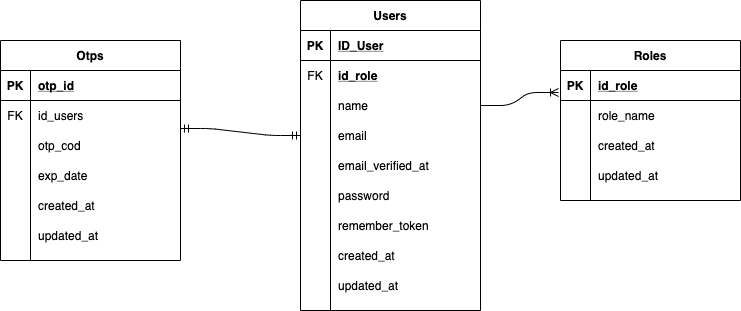

The diagram above was exported from draw.io. Its source (the exported page's mxGraphModel, read from the mxfile embedded in the PNG):
<mxGraphModel dx="704" dy="769" grid="1" gridSize="10" guides="1" tooltips="1" connect="1" arrows="1" fold="1" page="1" pageScale="1" pageWidth="850" pageHeight="1100" math="0" shadow="0">
  <root>
    <mxCell id="0" />
    <mxCell id="1" parent="0" />
    <mxCell id="2" value="" style="edgeStyle=entityRelationEdgeStyle;fontSize=12;html=1;endArrow=ERmandOne;startArrow=ERmandOne;exitX=1;exitY=-0.067;exitDx=0;exitDy=0;exitPerimeter=0;entryX=0;entryY=0.5;entryDx=0;entryDy=0;" edge="1" source="53" target="14" parent="1">
      <mxGeometry width="100" height="100" relative="1" as="geometry">
        <mxPoint x="560" y="620" as="sourcePoint" />
        <mxPoint x="660" y="520" as="targetPoint" />
      </mxGeometry>
    </mxCell>
    <mxCell id="3" value="" style="edgeStyle=entityRelationEdgeStyle;fontSize=12;html=1;endArrow=ERoneToMany;entryX=-0.011;entryY=0.733;entryDx=0;entryDy=0;exitX=1;exitY=0.5;exitDx=0;exitDy=0;entryPerimeter=0;" edge="1" source="11" target="33" parent="1">
      <mxGeometry width="100" height="100" relative="1" as="geometry">
        <mxPoint x="900" y="250" as="sourcePoint" />
        <mxPoint x="820" y="570" as="targetPoint" />
      </mxGeometry>
    </mxCell>
    <mxCell id="4" value="Users" style="shape=table;startSize=30;container=1;collapsible=1;childLayout=tableLayout;fixedRows=1;rowLines=0;fontStyle=1;align=center;resizeLast=1;" vertex="1" parent="1">
      <mxGeometry x="670" y="590" width="180" height="310" as="geometry" />
    </mxCell>
    <mxCell id="5" value="" style="shape=partialRectangle;collapsible=0;dropTarget=0;pointerEvents=0;fillColor=none;top=0;left=0;bottom=1;right=0;points=[[0,0.5],[1,0.5]];portConstraint=eastwest;" vertex="1" parent="4">
      <mxGeometry y="30" width="180" height="30" as="geometry" />
    </mxCell>
    <mxCell id="6" value="" style="shape=partialRectangle;connectable=0;fillColor=none;top=0;left=0;bottom=0;right=0;fontStyle=1;overflow=hidden;" vertex="1" parent="5">
      <mxGeometry width="30" height="30" as="geometry" />
    </mxCell>
    <mxCell id="7" value="ID_User" style="shape=partialRectangle;connectable=0;fillColor=none;top=0;left=0;bottom=0;right=0;align=left;spacingLeft=6;fontStyle=5;overflow=hidden;" vertex="1" parent="5">
      <mxGeometry x="30" width="150" height="30" as="geometry" />
    </mxCell>
    <mxCell id="8" value="" style="shape=partialRectangle;collapsible=0;dropTarget=0;pointerEvents=0;fillColor=none;top=0;left=0;bottom=0;right=0;points=[[0,0.5],[1,0.5]];portConstraint=eastwest;" vertex="1" parent="4">
      <mxGeometry y="60" width="180" height="30" as="geometry" />
    </mxCell>
    <mxCell id="9" value="FK" style="shape=partialRectangle;connectable=0;fillColor=none;top=0;left=0;bottom=0;right=0;fontStyle=0;overflow=hidden;" vertex="1" parent="8">
      <mxGeometry width="30" height="30" as="geometry" />
    </mxCell>
    <mxCell id="10" value="id_role" style="shape=partialRectangle;connectable=0;fillColor=none;top=0;left=0;bottom=0;right=0;align=left;spacingLeft=6;fontStyle=5;overflow=hidden;" vertex="1" parent="8">
      <mxGeometry x="30" width="150" height="30" as="geometry" />
    </mxCell>
    <mxCell id="11" value="" style="shape=partialRectangle;collapsible=0;dropTarget=0;pointerEvents=0;fillColor=none;top=0;left=0;bottom=0;right=0;points=[[0,0.5],[1,0.5]];portConstraint=eastwest;" vertex="1" parent="4">
      <mxGeometry y="90" width="180" height="30" as="geometry" />
    </mxCell>
    <mxCell id="12" value="" style="shape=partialRectangle;connectable=0;fillColor=none;top=0;left=0;bottom=0;right=0;editable=1;overflow=hidden;" vertex="1" parent="11">
      <mxGeometry width="30" height="30" as="geometry" />
    </mxCell>
    <mxCell id="13" value="name" style="shape=partialRectangle;connectable=0;fillColor=none;top=0;left=0;bottom=0;right=0;align=left;spacingLeft=6;overflow=hidden;" vertex="1" parent="11">
      <mxGeometry x="30" width="150" height="30" as="geometry" />
    </mxCell>
    <mxCell id="14" value="" style="shape=partialRectangle;collapsible=0;dropTarget=0;pointerEvents=0;fillColor=none;top=0;left=0;bottom=0;right=0;points=[[0,0.5],[1,0.5]];portConstraint=eastwest;" vertex="1" parent="4">
      <mxGeometry y="120" width="180" height="30" as="geometry" />
    </mxCell>
    <mxCell id="15" value="" style="shape=partialRectangle;connectable=0;fillColor=none;top=0;left=0;bottom=0;right=0;editable=1;overflow=hidden;" vertex="1" parent="14">
      <mxGeometry width="30" height="30" as="geometry" />
    </mxCell>
    <mxCell id="16" value="email" style="shape=partialRectangle;connectable=0;fillColor=none;top=0;left=0;bottom=0;right=0;align=left;spacingLeft=6;overflow=hidden;" vertex="1" parent="14">
      <mxGeometry x="30" width="150" height="30" as="geometry" />
    </mxCell>
    <mxCell id="17" value="" style="shape=partialRectangle;collapsible=0;dropTarget=0;pointerEvents=0;fillColor=none;top=0;left=0;bottom=0;right=0;points=[[0,0.5],[1,0.5]];portConstraint=eastwest;" vertex="1" parent="4">
      <mxGeometry y="150" width="180" height="30" as="geometry" />
    </mxCell>
    <mxCell id="18" value="" style="shape=partialRectangle;connectable=0;fillColor=none;top=0;left=0;bottom=0;right=0;editable=1;overflow=hidden;" vertex="1" parent="17">
      <mxGeometry width="30" height="30" as="geometry" />
    </mxCell>
    <mxCell id="19" value="email_verified_at" style="shape=partialRectangle;connectable=0;fillColor=none;top=0;left=0;bottom=0;right=0;align=left;spacingLeft=6;overflow=hidden;" vertex="1" parent="17">
      <mxGeometry x="30" width="150" height="30" as="geometry" />
    </mxCell>
    <mxCell id="20" value="" style="shape=partialRectangle;collapsible=0;dropTarget=0;pointerEvents=0;fillColor=none;top=0;left=0;bottom=0;right=0;points=[[0,0.5],[1,0.5]];portConstraint=eastwest;" vertex="1" parent="4">
      <mxGeometry y="180" width="180" height="30" as="geometry" />
    </mxCell>
    <mxCell id="21" value="" style="shape=partialRectangle;connectable=0;fillColor=none;top=0;left=0;bottom=0;right=0;editable=1;overflow=hidden;" vertex="1" parent="20">
      <mxGeometry width="30" height="30" as="geometry" />
    </mxCell>
    <mxCell id="22" value="password" style="shape=partialRectangle;connectable=0;fillColor=none;top=0;left=0;bottom=0;right=0;align=left;spacingLeft=6;overflow=hidden;" vertex="1" parent="20">
      <mxGeometry x="30" width="150" height="30" as="geometry" />
    </mxCell>
    <mxCell id="23" value="" style="shape=partialRectangle;collapsible=0;dropTarget=0;pointerEvents=0;fillColor=none;top=0;left=0;bottom=0;right=0;points=[[0,0.5],[1,0.5]];portConstraint=eastwest;" vertex="1" parent="4">
      <mxGeometry y="210" width="180" height="30" as="geometry" />
    </mxCell>
    <mxCell id="24" value="" style="shape=partialRectangle;connectable=0;fillColor=none;top=0;left=0;bottom=0;right=0;editable=1;overflow=hidden;" vertex="1" parent="23">
      <mxGeometry width="30" height="30" as="geometry" />
    </mxCell>
    <mxCell id="25" value="remember_token" style="shape=partialRectangle;connectable=0;fillColor=none;top=0;left=0;bottom=0;right=0;align=left;spacingLeft=6;overflow=hidden;" vertex="1" parent="23">
      <mxGeometry x="30" width="150" height="30" as="geometry" />
    </mxCell>
    <mxCell id="26" value="" style="shape=partialRectangle;collapsible=0;dropTarget=0;pointerEvents=0;fillColor=none;top=0;left=0;bottom=0;right=0;points=[[0,0.5],[1,0.5]];portConstraint=eastwest;" vertex="1" parent="4">
      <mxGeometry y="240" width="180" height="30" as="geometry" />
    </mxCell>
    <mxCell id="27" value="" style="shape=partialRectangle;connectable=0;fillColor=none;top=0;left=0;bottom=0;right=0;editable=1;overflow=hidden;" vertex="1" parent="26">
      <mxGeometry width="30" height="30" as="geometry" />
    </mxCell>
    <mxCell id="28" value="created_at" style="shape=partialRectangle;connectable=0;fillColor=none;top=0;left=0;bottom=0;right=0;align=left;spacingLeft=6;overflow=hidden;" vertex="1" parent="26">
      <mxGeometry x="30" width="150" height="30" as="geometry" />
    </mxCell>
    <mxCell id="29" value="" style="shape=partialRectangle;collapsible=0;dropTarget=0;pointerEvents=0;fillColor=none;top=0;left=0;bottom=0;right=0;points=[[0,0.5],[1,0.5]];portConstraint=eastwest;" vertex="1" parent="4">
      <mxGeometry y="270" width="180" height="30" as="geometry" />
    </mxCell>
    <mxCell id="30" value="" style="shape=partialRectangle;connectable=0;fillColor=none;top=0;left=0;bottom=0;right=0;editable=1;overflow=hidden;" vertex="1" parent="29">
      <mxGeometry width="30" height="30" as="geometry" />
    </mxCell>
    <mxCell id="31" value="updated_at" style="shape=partialRectangle;connectable=0;fillColor=none;top=0;left=0;bottom=0;right=0;align=left;spacingLeft=6;overflow=hidden;" vertex="1" parent="29">
      <mxGeometry x="30" width="150" height="30" as="geometry" />
    </mxCell>
    <mxCell id="32" value="Roles" style="shape=table;startSize=30;container=1;collapsible=1;childLayout=tableLayout;fixedRows=1;rowLines=0;fontStyle=1;align=center;resizeLast=1;" vertex="1" parent="1">
      <mxGeometry x="930" y="630" width="180" height="160" as="geometry" />
    </mxCell>
    <mxCell id="33" value="" style="shape=partialRectangle;collapsible=0;dropTarget=0;pointerEvents=0;fillColor=none;top=0;left=0;bottom=1;right=0;points=[[0,0.5],[1,0.5]];portConstraint=eastwest;" vertex="1" parent="32">
      <mxGeometry y="30" width="180" height="30" as="geometry" />
    </mxCell>
    <mxCell id="34" value="PK" style="shape=partialRectangle;connectable=0;fillColor=none;top=0;left=0;bottom=0;right=0;fontStyle=1;overflow=hidden;" vertex="1" parent="33">
      <mxGeometry width="30" height="30" as="geometry" />
    </mxCell>
    <mxCell id="35" value="id_role" style="shape=partialRectangle;connectable=0;fillColor=none;top=0;left=0;bottom=0;right=0;align=left;spacingLeft=6;fontStyle=5;overflow=hidden;" vertex="1" parent="33">
      <mxGeometry x="30" width="150" height="30" as="geometry" />
    </mxCell>
    <mxCell id="36" value="" style="shape=partialRectangle;collapsible=0;dropTarget=0;pointerEvents=0;fillColor=none;top=0;left=0;bottom=0;right=0;points=[[0,0.5],[1,0.5]];portConstraint=eastwest;" vertex="1" parent="32">
      <mxGeometry y="60" width="180" height="30" as="geometry" />
    </mxCell>
    <mxCell id="37" value="" style="shape=partialRectangle;connectable=0;fillColor=none;top=0;left=0;bottom=0;right=0;editable=1;overflow=hidden;" vertex="1" parent="36">
      <mxGeometry width="30" height="30" as="geometry" />
    </mxCell>
    <mxCell id="38" value="role_name" style="shape=partialRectangle;connectable=0;fillColor=none;top=0;left=0;bottom=0;right=0;align=left;spacingLeft=6;overflow=hidden;" vertex="1" parent="36">
      <mxGeometry x="30" width="150" height="30" as="geometry" />
    </mxCell>
    <mxCell id="39" value="" style="shape=partialRectangle;collapsible=0;dropTarget=0;pointerEvents=0;fillColor=none;top=0;left=0;bottom=0;right=0;points=[[0,0.5],[1,0.5]];portConstraint=eastwest;" vertex="1" parent="32">
      <mxGeometry y="90" width="180" height="30" as="geometry" />
    </mxCell>
    <mxCell id="40" value="" style="shape=partialRectangle;connectable=0;fillColor=none;top=0;left=0;bottom=0;right=0;editable=1;overflow=hidden;" vertex="1" parent="39">
      <mxGeometry width="30" height="30" as="geometry" />
    </mxCell>
    <mxCell id="41" value="created_at" style="shape=partialRectangle;connectable=0;fillColor=none;top=0;left=0;bottom=0;right=0;align=left;spacingLeft=6;overflow=hidden;" vertex="1" parent="39">
      <mxGeometry x="30" width="150" height="30" as="geometry" />
    </mxCell>
    <mxCell id="42" value="" style="shape=partialRectangle;collapsible=0;dropTarget=0;pointerEvents=0;fillColor=none;top=0;left=0;bottom=0;right=0;points=[[0,0.5],[1,0.5]];portConstraint=eastwest;" vertex="1" parent="32">
      <mxGeometry y="120" width="180" height="30" as="geometry" />
    </mxCell>
    <mxCell id="43" value="" style="shape=partialRectangle;connectable=0;fillColor=none;top=0;left=0;bottom=0;right=0;editable=1;overflow=hidden;" vertex="1" parent="42">
      <mxGeometry width="30" height="30" as="geometry" />
    </mxCell>
    <mxCell id="44" value="updated_at" style="shape=partialRectangle;connectable=0;fillColor=none;top=0;left=0;bottom=0;right=0;align=left;spacingLeft=6;overflow=hidden;" vertex="1" parent="42">
      <mxGeometry x="30" width="150" height="30" as="geometry" />
    </mxCell>
    <mxCell id="45" value="" style="group" vertex="1" connectable="0" parent="1">
      <mxGeometry x="370" y="630" width="180" height="220" as="geometry" />
    </mxCell>
    <mxCell id="46" value="Otps" style="shape=table;startSize=30;container=1;collapsible=1;childLayout=tableLayout;fixedRows=1;rowLines=0;fontStyle=1;align=center;resizeLast=1;" vertex="1" parent="45">
      <mxGeometry width="180" height="220" as="geometry" />
    </mxCell>
    <mxCell id="47" value="" style="shape=partialRectangle;collapsible=0;dropTarget=0;pointerEvents=0;fillColor=none;top=0;left=0;bottom=1;right=0;points=[[0,0.5],[1,0.5]];portConstraint=eastwest;" vertex="1" parent="46">
      <mxGeometry y="30" width="180" height="30" as="geometry" />
    </mxCell>
    <mxCell id="48" value="" style="shape=partialRectangle;connectable=0;fillColor=none;top=0;left=0;bottom=0;right=0;fontStyle=1;overflow=hidden;" vertex="1" parent="47">
      <mxGeometry width="30" height="30" as="geometry" />
    </mxCell>
    <mxCell id="49" value="otp_id" style="shape=partialRectangle;connectable=0;fillColor=none;top=0;left=0;bottom=0;right=0;align=left;spacingLeft=6;fontStyle=5;overflow=hidden;" vertex="1" parent="47">
      <mxGeometry x="30" width="150" height="30" as="geometry" />
    </mxCell>
    <mxCell id="50" value="" style="shape=partialRectangle;collapsible=0;dropTarget=0;pointerEvents=0;fillColor=none;top=0;left=0;bottom=0;right=0;points=[[0,0.5],[1,0.5]];portConstraint=eastwest;" vertex="1" parent="46">
      <mxGeometry y="60" width="180" height="30" as="geometry" />
    </mxCell>
    <mxCell id="51" value="FK" style="shape=partialRectangle;connectable=0;fillColor=none;top=0;left=0;bottom=0;right=0;fontStyle=0;overflow=hidden;" vertex="1" parent="50">
      <mxGeometry width="30" height="30" as="geometry" />
    </mxCell>
    <mxCell id="52" value="id_users" style="shape=partialRectangle;connectable=0;fillColor=none;top=0;left=0;bottom=0;right=0;align=left;spacingLeft=6;fontStyle=0;overflow=hidden;" vertex="1" parent="50">
      <mxGeometry x="30" width="150" height="30" as="geometry" />
    </mxCell>
    <mxCell id="53" value="" style="shape=partialRectangle;collapsible=0;dropTarget=0;pointerEvents=0;fillColor=none;top=0;left=0;bottom=0;right=0;points=[[0,0.5],[1,0.5]];portConstraint=eastwest;" vertex="1" parent="46">
      <mxGeometry y="90" width="180" height="30" as="geometry" />
    </mxCell>
    <mxCell id="54" value="" style="shape=partialRectangle;connectable=0;fillColor=none;top=0;left=0;bottom=0;right=0;editable=1;overflow=hidden;" vertex="1" parent="53">
      <mxGeometry width="30" height="30" as="geometry" />
    </mxCell>
    <mxCell id="55" value="otp_cod" style="shape=partialRectangle;connectable=0;fillColor=none;top=0;left=0;bottom=0;right=0;align=left;spacingLeft=6;overflow=hidden;" vertex="1" parent="53">
      <mxGeometry x="30" width="150" height="30" as="geometry" />
    </mxCell>
    <mxCell id="56" value="" style="shape=partialRectangle;collapsible=0;dropTarget=0;pointerEvents=0;fillColor=none;top=0;left=0;bottom=0;right=0;points=[[0,0.5],[1,0.5]];portConstraint=eastwest;" vertex="1" parent="46">
      <mxGeometry y="120" width="180" height="30" as="geometry" />
    </mxCell>
    <mxCell id="57" value="" style="shape=partialRectangle;connectable=0;fillColor=none;top=0;left=0;bottom=0;right=0;editable=1;overflow=hidden;" vertex="1" parent="56">
      <mxGeometry width="30" height="30" as="geometry" />
    </mxCell>
    <mxCell id="58" value="exp_date" style="shape=partialRectangle;connectable=0;fillColor=none;top=0;left=0;bottom=0;right=0;align=left;spacingLeft=6;overflow=hidden;" vertex="1" parent="56">
      <mxGeometry x="30" width="150" height="30" as="geometry" />
    </mxCell>
    <mxCell id="59" value="" style="shape=partialRectangle;collapsible=0;dropTarget=0;pointerEvents=0;fillColor=none;top=0;left=0;bottom=0;right=0;points=[[0,0.5],[1,0.5]];portConstraint=eastwest;" vertex="1" parent="46">
      <mxGeometry y="150" width="180" height="30" as="geometry" />
    </mxCell>
    <mxCell id="60" value="" style="shape=partialRectangle;connectable=0;fillColor=none;top=0;left=0;bottom=0;right=0;editable=1;overflow=hidden;" vertex="1" parent="59">
      <mxGeometry width="30" height="30" as="geometry" />
    </mxCell>
    <mxCell id="61" value="created_at" style="shape=partialRectangle;connectable=0;fillColor=none;top=0;left=0;bottom=0;right=0;align=left;spacingLeft=6;overflow=hidden;" vertex="1" parent="59">
      <mxGeometry x="30" width="150" height="30" as="geometry" />
    </mxCell>
    <mxCell id="62" value="" style="shape=partialRectangle;collapsible=0;dropTarget=0;pointerEvents=0;fillColor=none;top=0;left=0;bottom=0;right=0;points=[[0,0.5],[1,0.5]];portConstraint=eastwest;" vertex="1" parent="46">
      <mxGeometry y="180" width="180" height="30" as="geometry" />
    </mxCell>
    <mxCell id="63" value="" style="shape=partialRectangle;connectable=0;fillColor=none;top=0;left=0;bottom=0;right=0;editable=1;overflow=hidden;" vertex="1" parent="62">
      <mxGeometry width="30" height="30" as="geometry" />
    </mxCell>
    <mxCell id="64" value="updated_at" style="shape=partialRectangle;connectable=0;fillColor=none;top=0;left=0;bottom=0;right=0;align=left;spacingLeft=6;overflow=hidden;" vertex="1" parent="62">
      <mxGeometry x="30" width="150" height="30" as="geometry" />
    </mxCell>
    <mxCell id="65" value="PK" style="shape=partialRectangle;connectable=0;fillColor=none;top=0;left=0;bottom=0;right=0;fontStyle=1;overflow=hidden;" vertex="1" parent="45">
      <mxGeometry y="30" width="30" height="30" as="geometry" />
    </mxCell>
    <mxCell id="66" value="PK" style="shape=partialRectangle;connectable=0;fillColor=none;top=0;left=0;bottom=0;right=0;fontStyle=1;overflow=hidden;" vertex="1" parent="1">
      <mxGeometry x="670" y="620" width="30" height="30" as="geometry" />
    </mxCell>
  </root>
</mxGraphModel>